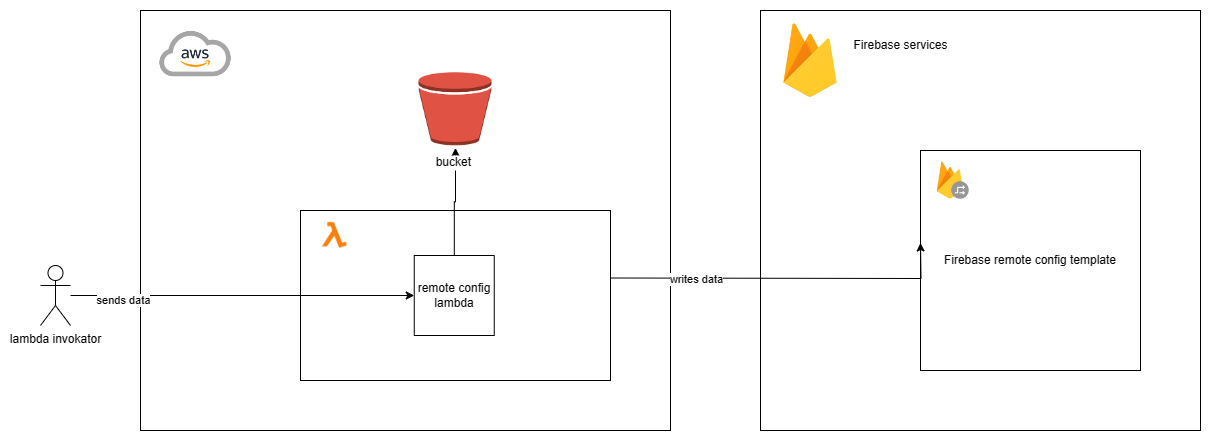

The diagram above was exported from draw.io. Its source (the exported page's mxGraphModel, read from the mxfile embedded in the PNG):
<mxGraphModel dx="2213" dy="785" grid="1" gridSize="10" guides="1" tooltips="1" connect="1" arrows="1" fold="1" page="1" pageScale="1" pageWidth="827" pageHeight="1169" math="0" shadow="0">
  <root>
    <mxCell id="0" />
    <mxCell id="1" parent="0" />
    <mxCell id="oGVbmvm4Htp_mElv6Bns-1" value="" style="rounded=0;whiteSpace=wrap;html=1;" parent="1" vertex="1">
      <mxGeometry x="30" y="50" width="530" height="420" as="geometry" />
    </mxCell>
    <mxCell id="n0fywkkdvmIHipW8Ffut-1" value="" style="shape=image;verticalLabelPosition=bottom;labelBackgroundColor=default;verticalAlign=top;aspect=fixed;imageAspect=0;image=https://miro.medium.com/v2/resize:fit:1400/0*pfnMxVaNmlH0uz_t.png;" vertex="1" parent="1">
      <mxGeometry x="40" y="60" width="90" height="67.5" as="geometry" />
    </mxCell>
    <mxCell id="n0fywkkdvmIHipW8Ffut-4" value="" style="rounded=0;whiteSpace=wrap;html=1;" vertex="1" parent="1">
      <mxGeometry x="190" y="250" width="310" height="170" as="geometry" />
    </mxCell>
    <mxCell id="n0fywkkdvmIHipW8Ffut-7" style="edgeStyle=orthogonalEdgeStyle;rounded=0;orthogonalLoop=1;jettySize=auto;html=1;entryX=0.5;entryY=1;entryDx=0;entryDy=0;" edge="1" parent="1" source="n0fywkkdvmIHipW8Ffut-3" target="n0fywkkdvmIHipW8Ffut-6">
      <mxGeometry relative="1" as="geometry" />
    </mxCell>
    <mxCell id="n0fywkkdvmIHipW8Ffut-3" value="remote config lambda" style="whiteSpace=wrap;html=1;aspect=fixed;" vertex="1" parent="1">
      <mxGeometry x="303.75" y="295" width="80" height="80" as="geometry" />
    </mxCell>
    <mxCell id="n0fywkkdvmIHipW8Ffut-2" value="" style="shape=image;verticalLabelPosition=bottom;labelBackgroundColor=default;verticalAlign=top;aspect=fixed;imageAspect=0;image=https://upload.wikimedia.org/wikipedia/commons/thumb/8/8f/Orange_lambda.svg/1959px-Orange_lambda.svg.png;" vertex="1" parent="1">
      <mxGeometry x="210" y="260" width="28" height="29.28" as="geometry" />
    </mxCell>
    <mxCell id="n0fywkkdvmIHipW8Ffut-6" value="bucket " style="shape=image;verticalLabelPosition=bottom;labelBackgroundColor=default;verticalAlign=top;aspect=fixed;imageAspect=0;image=data:image/png,(base64 omitted: 5252 chars);" vertex="1" parent="1">
      <mxGeometry x="306.25" y="110" width="77.5" height="77.5" as="geometry" />
    </mxCell>
    <mxCell id="n0fywkkdvmIHipW8Ffut-14" style="edgeStyle=orthogonalEdgeStyle;rounded=0;orthogonalLoop=1;jettySize=auto;html=1;" edge="1" parent="1" source="n0fywkkdvmIHipW8Ffut-8" target="n0fywkkdvmIHipW8Ffut-3">
      <mxGeometry relative="1" as="geometry" />
    </mxCell>
    <mxCell id="n0fywkkdvmIHipW8Ffut-15" value="sends data" style="edgeLabel;html=1;align=center;verticalAlign=middle;resizable=0;points=[];" vertex="1" connectable="0" parent="n0fywkkdvmIHipW8Ffut-14">
      <mxGeometry x="-0.6975" y="-4" relative="1" as="geometry">
        <mxPoint as="offset" />
      </mxGeometry>
    </mxCell>
    <mxCell id="n0fywkkdvmIHipW8Ffut-8" value="lambda invokator" style="shape=umlActor;verticalLabelPosition=bottom;verticalAlign=top;html=1;outlineConnect=0;" vertex="1" parent="1">
      <mxGeometry x="-70" y="305" width="30" height="60" as="geometry" />
    </mxCell>
    <mxCell id="n0fywkkdvmIHipW8Ffut-17" value="" style="rounded=0;whiteSpace=wrap;html=1;" vertex="1" parent="1">
      <mxGeometry x="650" y="50" width="440" height="420" as="geometry" />
    </mxCell>
    <mxCell id="n0fywkkdvmIHipW8Ffut-16" value="" style="shape=image;verticalLabelPosition=bottom;labelBackgroundColor=default;verticalAlign=top;aspect=fixed;imageAspect=0;image=https://miro.medium.com/v2/resize:fit:300/1*R4c8lHBHuH5qyqOtZb3h-w.png;" vertex="1" parent="1">
      <mxGeometry x="660" y="60" width="80" height="80" as="geometry" />
    </mxCell>
    <mxCell id="n0fywkkdvmIHipW8Ffut-19" value="Firebase remote config template" style="whiteSpace=wrap;html=1;aspect=fixed;" vertex="1" parent="1">
      <mxGeometry x="810" y="190" width="220" height="220" as="geometry" />
    </mxCell>
    <mxCell id="n0fywkkdvmIHipW8Ffut-18" value="" style="shape=image;verticalLabelPosition=bottom;labelBackgroundColor=default;verticalAlign=top;aspect=fixed;imageAspect=0;image=https://en.proft.me/media/android/android_firebase_config.png;" vertex="1" parent="1">
      <mxGeometry x="820" y="200" width="40" height="40" as="geometry" />
    </mxCell>
    <mxCell id="n0fywkkdvmIHipW8Ffut-20" style="edgeStyle=orthogonalEdgeStyle;rounded=0;orthogonalLoop=1;jettySize=auto;html=1;" edge="1" parent="1">
      <mxGeometry relative="1" as="geometry">
        <mxPoint x="500" y="317.5" as="sourcePoint" />
        <mxPoint x="810" y="282.5" as="targetPoint" />
      </mxGeometry>
    </mxCell>
    <mxCell id="n0fywkkdvmIHipW8Ffut-21" value="writes data" style="edgeLabel;html=1;align=center;verticalAlign=middle;resizable=0;points=[];" vertex="1" connectable="0" parent="n0fywkkdvmIHipW8Ffut-20">
      <mxGeometry x="-0.5029" y="-1" relative="1" as="geometry">
        <mxPoint as="offset" />
      </mxGeometry>
    </mxCell>
    <mxCell id="n0fywkkdvmIHipW8Ffut-22" value="Firebase services" style="text;html=1;align=center;verticalAlign=middle;resizable=0;points=[];autosize=1;strokeColor=none;fillColor=none;" vertex="1" parent="1">
      <mxGeometry x="730" y="70" width="120" height="30" as="geometry" />
    </mxCell>
  </root>
</mxGraphModel>